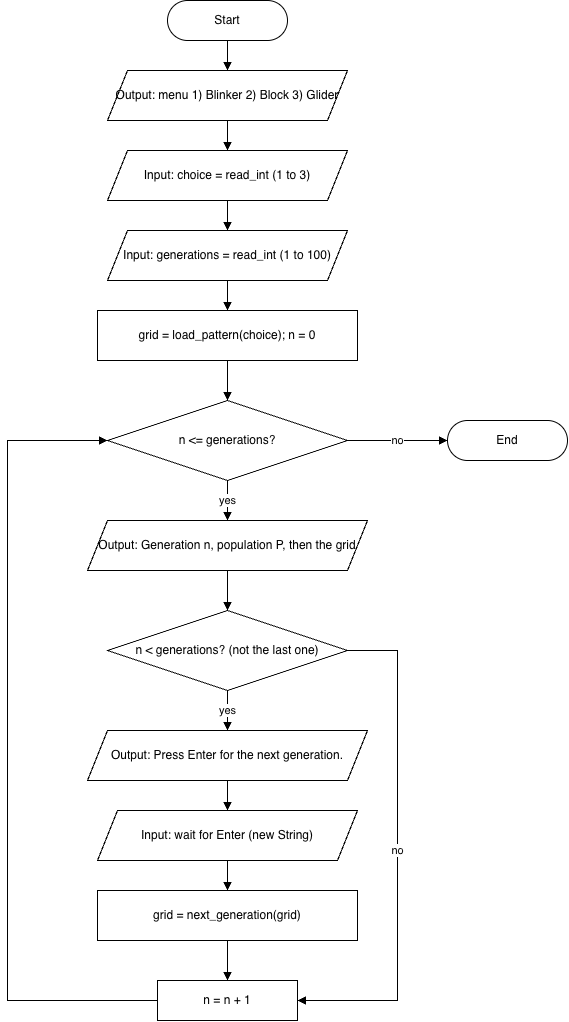

The diagram above was exported from draw.io. Its source (the exported page's mxGraphModel, read from the mxfile embedded in the PNG):
<mxGraphModel dx="1458" dy="809" grid="1" gridSize="10" guides="1" tooltips="1" connect="1" arrows="1" fold="1" page="1" pageScale="1" pageWidth="850" pageHeight="1100" math="0" shadow="0">
  <root>
    <mxCell id="0" />
    <mxCell id="1" parent="0" />
    <mxCell id="NxaaFrBWtGw6sdUqCSim-47" parent="1" style="rounded=1;arcSize=50;whiteSpace=wrap;html=1;" value="Start" vertex="1">
      <mxGeometry height="40" width="120" x="240" y="20" as="geometry" />
    </mxCell>
    <mxCell id="NxaaFrBWtGw6sdUqCSim-48" parent="1" style="shape=parallelogram;perimeter=parallelogramPerimeter;whiteSpace=wrap;html=1;fixedSize=1;" value="Output: menu 1) Blinker 2) Block 3) Glider" vertex="1">
      <mxGeometry height="50" width="240" x="180" y="90" as="geometry" />
    </mxCell>
    <mxCell id="NxaaFrBWtGw6sdUqCSim-49" parent="1" style="shape=parallelogram;perimeter=parallelogramPerimeter;whiteSpace=wrap;html=1;fixedSize=1;" value="Input: choice = read_int (1 to 3)" vertex="1">
      <mxGeometry height="50" width="240" x="180" y="170" as="geometry" />
    </mxCell>
    <mxCell id="NxaaFrBWtGw6sdUqCSim-50" parent="1" style="shape=parallelogram;perimeter=parallelogramPerimeter;whiteSpace=wrap;html=1;fixedSize=1;" value="Input: generations = read_int (1 to 100)" vertex="1">
      <mxGeometry height="50" width="240" x="180" y="250" as="geometry" />
    </mxCell>
    <mxCell id="NxaaFrBWtGw6sdUqCSim-51" parent="1" style="rounded=0;whiteSpace=wrap;html=1;" value="grid = load_pattern(choice); n = 0" vertex="1">
      <mxGeometry height="50" width="260" x="170" y="330" as="geometry" />
    </mxCell>
    <mxCell id="NxaaFrBWtGw6sdUqCSim-52" parent="1" style="rhombus;whiteSpace=wrap;html=1;" value="n &lt;= generations?" vertex="1">
      <mxGeometry height="80" width="240" x="180" y="420" as="geometry" />
    </mxCell>
    <mxCell id="NxaaFrBWtGw6sdUqCSim-53" parent="1" style="shape=parallelogram;perimeter=parallelogramPerimeter;whiteSpace=wrap;html=1;fixedSize=1;" value="Output: Generation n, population P, then the grid" vertex="1">
      <mxGeometry height="50" width="280" x="160" y="540" as="geometry" />
    </mxCell>
    <mxCell id="NxaaFrBWtGw6sdUqCSim-54" parent="1" style="rhombus;whiteSpace=wrap;html=1;" value="n &lt; generations? (not the last one)" vertex="1">
      <mxGeometry height="80" width="240" x="180" y="630" as="geometry" />
    </mxCell>
    <mxCell id="NxaaFrBWtGw6sdUqCSim-55" parent="1" style="shape=parallelogram;perimeter=parallelogramPerimeter;whiteSpace=wrap;html=1;fixedSize=1;" value="Output: Press Enter for the next generation." vertex="1">
      <mxGeometry height="50" width="280" x="160" y="750" as="geometry" />
    </mxCell>
    <mxCell id="NxaaFrBWtGw6sdUqCSim-56" parent="1" style="shape=parallelogram;perimeter=parallelogramPerimeter;whiteSpace=wrap;html=1;fixedSize=1;" value="Input: wait for Enter (new String)" vertex="1">
      <mxGeometry height="50" width="260" x="170" y="830" as="geometry" />
    </mxCell>
    <mxCell id="NxaaFrBWtGw6sdUqCSim-57" parent="1" style="rounded=0;whiteSpace=wrap;html=1;" value="grid = next_generation(grid)" vertex="1">
      <mxGeometry height="50" width="260" x="170" y="910" as="geometry" />
    </mxCell>
    <mxCell id="NxaaFrBWtGw6sdUqCSim-58" parent="1" style="rounded=0;whiteSpace=wrap;html=1;" value="n = n + 1" vertex="1">
      <mxGeometry height="40" width="140" x="230" y="1000" as="geometry" />
    </mxCell>
    <mxCell id="NxaaFrBWtGw6sdUqCSim-59" parent="1" style="rounded=1;arcSize=50;whiteSpace=wrap;html=1;" value="End" vertex="1">
      <mxGeometry height="40" width="120" x="520" y="440" as="geometry" />
    </mxCell>
    <mxCell id="NxaaFrBWtGw6sdUqCSim-60" edge="1" parent="1" source="NxaaFrBWtGw6sdUqCSim-47" style="edgeStyle=orthogonalEdgeStyle;rounded=0;html=1;endArrow=block;" target="NxaaFrBWtGw6sdUqCSim-48" value="">
      <mxGeometry relative="1" as="geometry" />
    </mxCell>
    <mxCell id="NxaaFrBWtGw6sdUqCSim-61" edge="1" parent="1" source="NxaaFrBWtGw6sdUqCSim-48" style="edgeStyle=orthogonalEdgeStyle;rounded=0;html=1;endArrow=block;" target="NxaaFrBWtGw6sdUqCSim-49" value="">
      <mxGeometry relative="1" as="geometry" />
    </mxCell>
    <mxCell id="NxaaFrBWtGw6sdUqCSim-62" edge="1" parent="1" source="NxaaFrBWtGw6sdUqCSim-49" style="edgeStyle=orthogonalEdgeStyle;rounded=0;html=1;endArrow=block;" target="NxaaFrBWtGw6sdUqCSim-50" value="">
      <mxGeometry relative="1" as="geometry" />
    </mxCell>
    <mxCell id="NxaaFrBWtGw6sdUqCSim-63" edge="1" parent="1" source="NxaaFrBWtGw6sdUqCSim-50" style="edgeStyle=orthogonalEdgeStyle;rounded=0;html=1;endArrow=block;" target="NxaaFrBWtGw6sdUqCSim-51" value="">
      <mxGeometry relative="1" as="geometry" />
    </mxCell>
    <mxCell id="NxaaFrBWtGw6sdUqCSim-64" edge="1" parent="1" source="NxaaFrBWtGw6sdUqCSim-51" style="edgeStyle=orthogonalEdgeStyle;rounded=0;html=1;endArrow=block;" target="NxaaFrBWtGw6sdUqCSim-52" value="">
      <mxGeometry relative="1" as="geometry" />
    </mxCell>
    <mxCell id="NxaaFrBWtGw6sdUqCSim-65" edge="1" parent="1" source="NxaaFrBWtGw6sdUqCSim-52" style="edgeStyle=orthogonalEdgeStyle;rounded=0;html=1;endArrow=block;" target="NxaaFrBWtGw6sdUqCSim-53" value="yes">
      <mxGeometry relative="1" as="geometry" />
    </mxCell>
    <mxCell id="NxaaFrBWtGw6sdUqCSim-66" edge="1" parent="1" source="NxaaFrBWtGw6sdUqCSim-52" style="edgeStyle=orthogonalEdgeStyle;rounded=0;html=1;endArrow=block;exitX=1;exitY=0.5;exitDx=0;exitDy=0;entryX=0;entryY=0.5;entryDx=0;entryDy=0;" target="NxaaFrBWtGw6sdUqCSim-59" value="no">
      <mxGeometry relative="1" as="geometry" />
    </mxCell>
    <mxCell id="NxaaFrBWtGw6sdUqCSim-67" edge="1" parent="1" source="NxaaFrBWtGw6sdUqCSim-53" style="edgeStyle=orthogonalEdgeStyle;rounded=0;html=1;endArrow=block;" target="NxaaFrBWtGw6sdUqCSim-54" value="">
      <mxGeometry relative="1" as="geometry" />
    </mxCell>
    <mxCell id="NxaaFrBWtGw6sdUqCSim-68" edge="1" parent="1" source="NxaaFrBWtGw6sdUqCSim-54" style="edgeStyle=orthogonalEdgeStyle;rounded=0;html=1;endArrow=block;" target="NxaaFrBWtGw6sdUqCSim-55" value="yes">
      <mxGeometry relative="1" as="geometry" />
    </mxCell>
    <mxCell id="NxaaFrBWtGw6sdUqCSim-69" edge="1" parent="1" source="NxaaFrBWtGw6sdUqCSim-55" style="edgeStyle=orthogonalEdgeStyle;rounded=0;html=1;endArrow=block;" target="NxaaFrBWtGw6sdUqCSim-56" value="">
      <mxGeometry relative="1" as="geometry" />
    </mxCell>
    <mxCell id="NxaaFrBWtGw6sdUqCSim-70" edge="1" parent="1" source="NxaaFrBWtGw6sdUqCSim-56" style="edgeStyle=orthogonalEdgeStyle;rounded=0;html=1;endArrow=block;" target="NxaaFrBWtGw6sdUqCSim-57" value="">
      <mxGeometry relative="1" as="geometry" />
    </mxCell>
    <mxCell id="NxaaFrBWtGw6sdUqCSim-71" edge="1" parent="1" source="NxaaFrBWtGw6sdUqCSim-57" style="edgeStyle=orthogonalEdgeStyle;rounded=0;html=1;endArrow=block;" target="NxaaFrBWtGw6sdUqCSim-58" value="">
      <mxGeometry relative="1" as="geometry" />
    </mxCell>
    <mxCell id="NxaaFrBWtGw6sdUqCSim-72" edge="1" parent="1" source="NxaaFrBWtGw6sdUqCSim-54" style="edgeStyle=orthogonalEdgeStyle;rounded=0;html=1;endArrow=block;exitX=1;exitY=0.5;exitDx=0;exitDy=0;entryX=1;entryY=0.5;entryDx=0;entryDy=0;" target="NxaaFrBWtGw6sdUqCSim-58" value="no">
      <mxGeometry relative="1" as="geometry">
        <Array as="points">
          <mxPoint x="470" y="670" />
          <mxPoint x="470" y="1020" />
        </Array>
      </mxGeometry>
    </mxCell>
    <mxCell id="NxaaFrBWtGw6sdUqCSim-73" edge="1" parent="1" source="NxaaFrBWtGw6sdUqCSim-58" style="edgeStyle=orthogonalEdgeStyle;rounded=0;html=1;endArrow=block;exitX=0;exitY=0.5;exitDx=0;exitDy=0;entryX=0;entryY=0.5;entryDx=0;entryDy=0;" target="NxaaFrBWtGw6sdUqCSim-52" value="">
      <mxGeometry relative="1" as="geometry">
        <Array as="points">
          <mxPoint x="80" y="1020" />
          <mxPoint x="80" y="460" />
        </Array>
      </mxGeometry>
    </mxCell>
  </root>
</mxGraphModel>